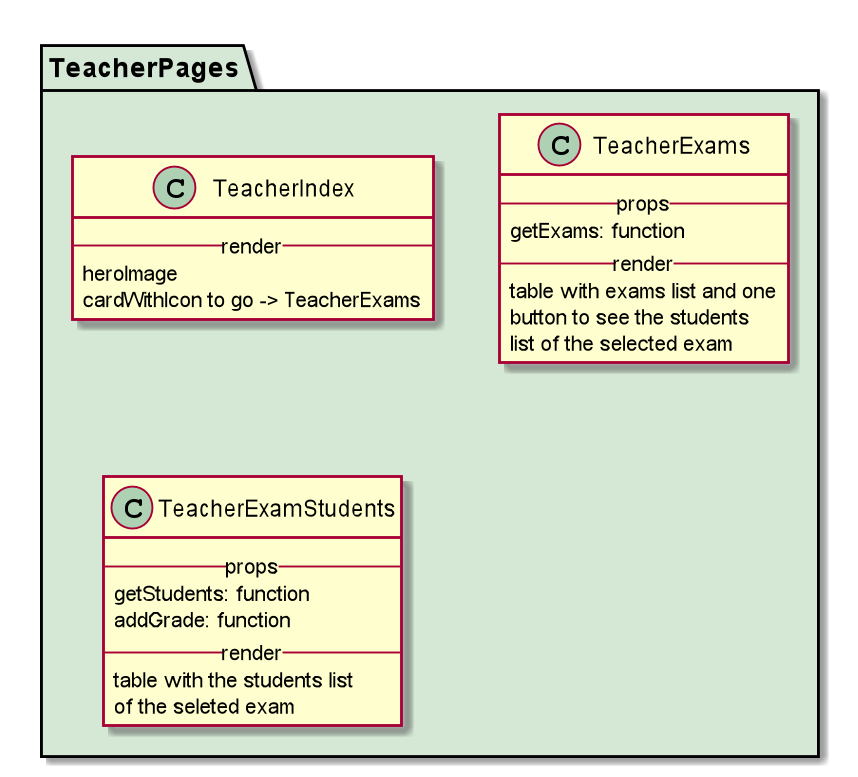

The diagram above was rendered by PlantUML. Its source (embedded in the PNG):
@startuml

package TeacherPages #D4E8D5 {

class TeacherIndex {
    --render--
        heroImage
        cardWithIcon to go -> TeacherExams
}

class TeacherExams {
    --props--
        getExams: function
    --render--
    table with exams list and one
    button to see the students
    list of the selected exam
}

class TeacherExamStudents {
    --props--
        getStudents: function
        addGrade: function
    --render--
    table with the students list
    of the seleted exam
}

}

@enduml